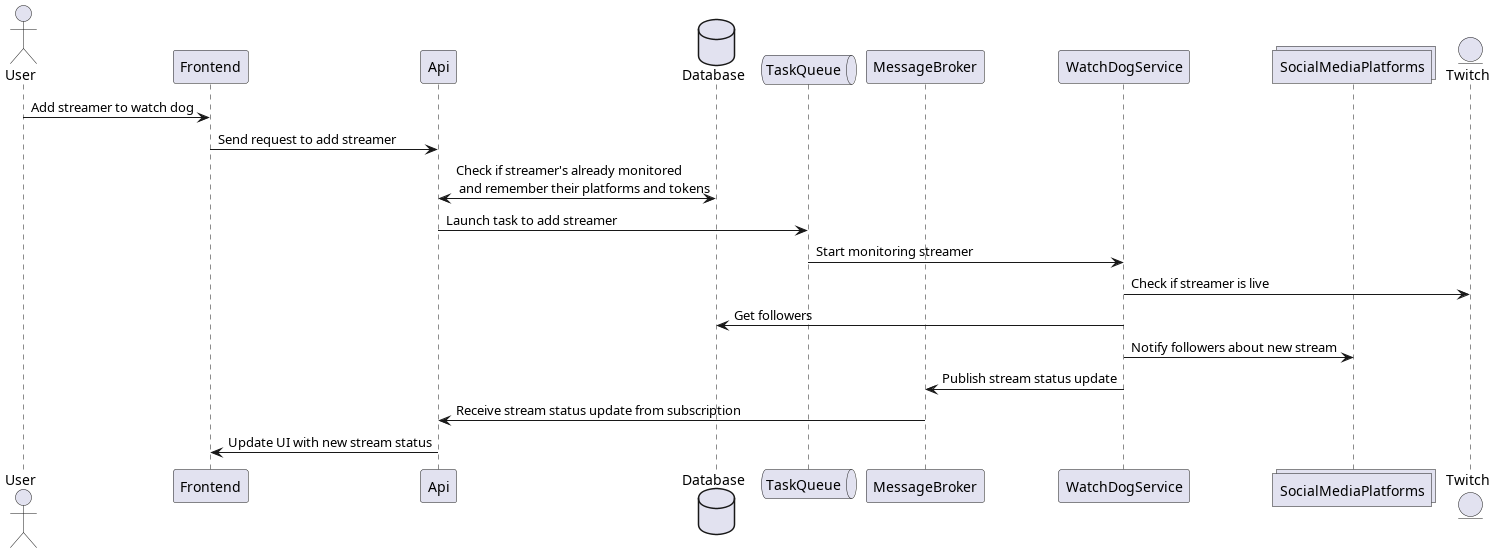

The diagram above was rendered by PlantUML. Its source (embedded in the PNG):
@startuml Add streamer to watch dog

actor User
participant Frontend
participant Api
database Database
queue TaskQueue
participant MessageBroker
participant WatchDogService
collections SocialMediaPlatforms
entity Twitch

User -> Frontend : Add streamer to watch dog
Frontend -> Api : Send request to add streamer
Api <-> Database : Check if streamer's already monitored \n and remember their platforms and tokens
Api -> TaskQueue : Launch task to add streamer
TaskQueue -> WatchDogService : Start monitoring streamer
WatchDogService -> Twitch : Check if streamer is live
WatchDogService -> Database : Get followers
WatchDogService -> SocialMediaPlatforms : Notify followers about new stream
WatchDogService -> MessageBroker : Publish stream status update
MessageBroker -> Api : Receive stream status update from subscription
Api -> Frontend : Update UI with new stream status

@enduml